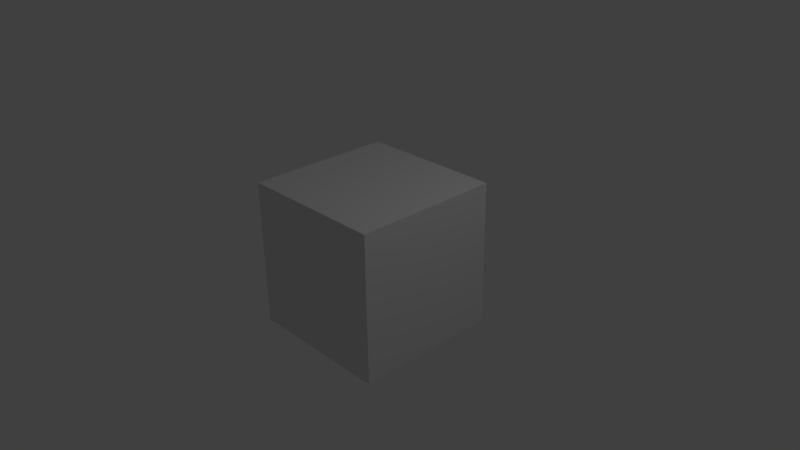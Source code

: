 # Source: cube.blend  (saved by Blender 2.66.1; exported with 4.5.12 LTS)
import bpy
from mathutils import Matrix  # noqa: F401  (used for matrix-valued properties, if any)

bpy.ops.wm.read_factory_settings(use_empty=True)
scene = bpy.context.scene
scene.name = 'Scene'

# ---- collections
col_collection_1 = bpy.data.collections.new('Collection 1'); scene.collection.children.link(col_collection_1)

# ---- materials (node trees are filled in below, after node groups)
mat_material = bpy.data.materials.new('Material')
mat_material.alpha_threshold = 0.0
mat_material.use_transparent_shadow = False
mat_material.roughness = 0.5
mat_material.line_color = (0.0, 0.0, 0.0, 1.0)

# ---- material node trees

# ---- world
world_world = bpy.data.worlds.new('World'); scene.world = world_world
world_world.color = (0.05088, 0.05088, 0.05088)
world_world.use_sun_shadow = False
world_world.sun_shadow_jitter_overblur = 0.0
world_world.cycles.sampling_method = 'MANUAL'
world_world.cycles.sample_map_resolution = 256

# ---- cameras
cam_camera = bpy.data.cameras.new('Camera')
cam_camera.clip_end = 100.0
cam_camera.lens = 35.0
cam_camera.sensor_width = 32.0
cam_camera.sensor_height = 18.0
cam_camera.ortho_scale = 7.314
cam_camera.dof.focus_distance = 0.0
cam_camera.dof.aperture_fstop = 128.0

# ---- lights
light_lamp = bpy.data.lights.new('Lamp', 'POINT')
light_lamp.transmission_factor = 0.0
light_lamp.cutoff_distance = 30.0
light_lamp.energy = 100.0
light_lamp.shadow_buffer_clip_start = 1.001
light_lamp.shadow_soft_size = 0.1
light_lamp.shadow_maximum_resolution = 0.006
light_lamp.use_absolute_resolution = True
light_lamp.cycles.use_multiple_importance_sampling = False

# ---- meshes
me_cube = bpy.data.meshes.new('Cube')
me_cube.from_pydata([(1.0, 1.0, -1.0), (1.0, -1.0, -1.0), (-1.0, -1.0, -1.0), (-1.0, 1.0, -1.0), (1.0, 1.0, 1.0), (1.0, -1.0, 1.0), (-1.0, -1.0, 1.0), (-1.0, 1.0, 1.0)], [], [(0, 1, 2, 3), (4, 7, 6, 5), (0, 4, 5, 1), (1, 5, 6, 2), (2, 6, 7, 3), (4, 0, 3, 7)])
me_cube.materials.append(mat_material)
me_cube.use_remesh_preserve_volume = False
me_cube.use_remesh_preserve_attributes = False
me_cube.use_mirror_vertex_groups = False
me_cube.update()

# ---- objects
ob_cube = bpy.data.objects.new('cube', me_cube)
ob_lamp = bpy.data.objects.new('Lamp', light_lamp)
ob_camera = bpy.data.objects.new('Camera', cam_camera)

# ---- transforms, parenting, visibility, modifiers, constraints
ob_cube.location = (0.0, 0.0, 0.0)
ob_cube.lock_rotations_4d = False
ob_cube.empty_display_type = 'ARROWS'
ob_cube.lineart.crease_threshold = 0.0
ob_lamp.location = (4.076, 1.005, 5.904)
ob_lamp.rotation_euler = (0.6503, 0.05522, 1.866)
ob_lamp.lock_rotations_4d = False
ob_lamp.empty_display_type = 'ARROWS'
ob_lamp.color = (0.0, 0.0, 0.0, 0.0)
ob_lamp.lineart.crease_threshold = 0.0
ob_camera.location = (7.481, -6.508, 5.344)
ob_camera.rotation_euler = (1.109, 0.01082, 0.8149)
ob_camera.lock_rotations_4d = False
ob_camera.empty_display_type = 'ARROWS'
ob_camera.color = (0.0, 0.0, 0.0, 0.0)
ob_camera.display_type = 'WIRE'
ob_camera.lineart.crease_threshold = 0.0

# ---- collection membership
col_collection_1.objects.link(ob_cube)
col_collection_1.objects.link(ob_lamp)
col_collection_1.objects.link(ob_camera)

# ---- scene / render settings (as saved in the file)
scene.camera = ob_camera
scene.frame_start = 1; scene.frame_end = 250; scene.frame_set(1)
scene.render.engine = 'BLENDER_EEVEE_NEXT'
scene.render.image_settings.color_mode = 'RGB'
scene.render.image_settings.compression = 90
scene.render.resolution_percentage = 50
scene.render.dither_intensity = 0.0
scene.render.bake_margin = 2
scene.cycles.use_denoising = False
scene.cycles.samples = 10
scene.cycles.sampling_pattern = 'TABULATED_SOBOL'
scene.cycles.light_sampling_threshold = 0.0
scene.cycles.use_adaptive_sampling = False
scene.cycles.use_light_tree = False
scene.cycles.blur_glossy = 0.0
scene.cycles.volume_bounces = 1
scene.cycles.pixel_filter_type = 'GAUSSIAN'
scene.cycles.sample_clamp_indirect = 0.0
scene.view_settings.view_transform = 'Standard'
bpy.context.view_layer.update()
